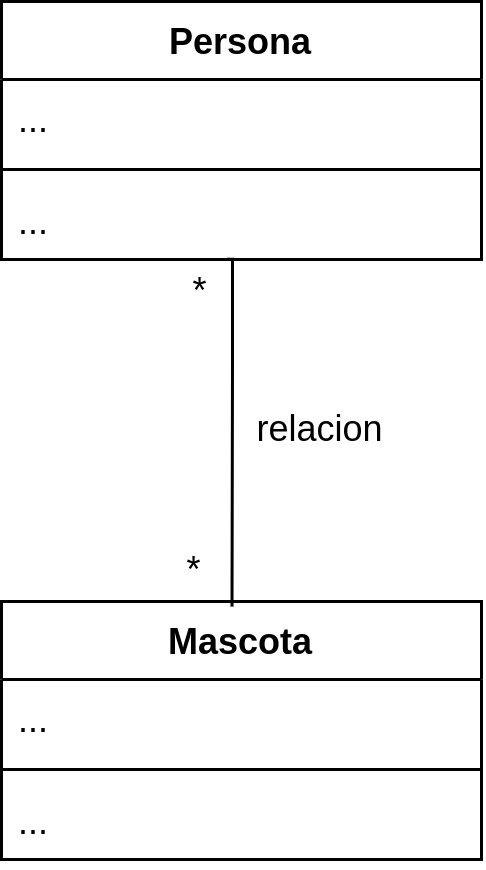

The diagram above was exported from draw.io. Its source (the exported page's mxGraphModel, read from the mxfile embedded in the PNG):
<mxGraphModel dx="648" dy="401" grid="0" gridSize="10" guides="1" tooltips="1" connect="1" arrows="1" fold="1" page="1" pageScale="1" pageWidth="827" pageHeight="1169" math="0" shadow="0">
  <root>
    <mxCell id="0" />
    <mxCell id="1" parent="0" />
    <mxCell id="-UJZzlDnHft426m9TDXW-5" value="Persona" style="swimlane;fontStyle=1;align=center;verticalAlign=top;childLayout=stackLayout;horizontal=1;startSize=26;horizontalStack=0;resizeParent=1;resizeParentMax=0;resizeLast=0;collapsible=1;marginBottom=0;whiteSpace=wrap;html=1;" vertex="1" parent="1">
      <mxGeometry x="240" y="174" width="160" height="86" as="geometry" />
    </mxCell>
    <mxCell id="-UJZzlDnHft426m9TDXW-6" value="..." style="text;strokeColor=none;fillColor=none;align=left;verticalAlign=top;spacingLeft=4;spacingRight=4;overflow=hidden;rotatable=0;points=[[0,0.5],[1,0.5]];portConstraint=eastwest;whiteSpace=wrap;html=1;" vertex="1" parent="-UJZzlDnHft426m9TDXW-5">
      <mxGeometry y="26" width="160" height="26" as="geometry" />
    </mxCell>
    <mxCell id="-UJZzlDnHft426m9TDXW-7" value="" style="line;strokeWidth=1;fillColor=none;align=left;verticalAlign=middle;spacingTop=-1;spacingLeft=3;spacingRight=3;rotatable=0;labelPosition=right;points=[];portConstraint=eastwest;strokeColor=inherit;" vertex="1" parent="-UJZzlDnHft426m9TDXW-5">
      <mxGeometry y="52" width="160" height="8" as="geometry" />
    </mxCell>
    <mxCell id="-UJZzlDnHft426m9TDXW-8" value="..." style="text;strokeColor=none;fillColor=none;align=left;verticalAlign=top;spacingLeft=4;spacingRight=4;overflow=hidden;rotatable=0;points=[[0,0.5],[1,0.5]];portConstraint=eastwest;whiteSpace=wrap;html=1;" vertex="1" parent="-UJZzlDnHft426m9TDXW-5">
      <mxGeometry y="60" width="160" height="26" as="geometry" />
    </mxCell>
    <mxCell id="-UJZzlDnHft426m9TDXW-9" value="Mascota" style="swimlane;fontStyle=1;align=center;verticalAlign=top;childLayout=stackLayout;horizontal=1;startSize=26;horizontalStack=0;resizeParent=1;resizeParentMax=0;resizeLast=0;collapsible=1;marginBottom=0;whiteSpace=wrap;html=1;" vertex="1" parent="1">
      <mxGeometry x="240" y="374" width="160" height="86" as="geometry" />
    </mxCell>
    <mxCell id="-UJZzlDnHft426m9TDXW-10" value="..." style="text;strokeColor=none;fillColor=none;align=left;verticalAlign=top;spacingLeft=4;spacingRight=4;overflow=hidden;rotatable=0;points=[[0,0.5],[1,0.5]];portConstraint=eastwest;whiteSpace=wrap;html=1;" vertex="1" parent="-UJZzlDnHft426m9TDXW-9">
      <mxGeometry y="26" width="160" height="26" as="geometry" />
    </mxCell>
    <mxCell id="-UJZzlDnHft426m9TDXW-11" value="" style="line;strokeWidth=1;fillColor=none;align=left;verticalAlign=middle;spacingTop=-1;spacingLeft=3;spacingRight=3;rotatable=0;labelPosition=right;points=[];portConstraint=eastwest;strokeColor=inherit;" vertex="1" parent="-UJZzlDnHft426m9TDXW-9">
      <mxGeometry y="52" width="160" height="8" as="geometry" />
    </mxCell>
    <mxCell id="-UJZzlDnHft426m9TDXW-12" value="..." style="text;strokeColor=none;fillColor=none;align=left;verticalAlign=top;spacingLeft=4;spacingRight=4;overflow=hidden;rotatable=0;points=[[0,0.5],[1,0.5]];portConstraint=eastwest;whiteSpace=wrap;html=1;" vertex="1" parent="-UJZzlDnHft426m9TDXW-9">
      <mxGeometry y="60" width="160" height="26" as="geometry" />
    </mxCell>
    <mxCell id="-UJZzlDnHft426m9TDXW-13" value="" style="endArrow=none;html=1;edgeStyle=orthogonalEdgeStyle;rounded=0;exitX=0.471;exitY=0.998;exitDx=0;exitDy=0;exitPerimeter=0;entryX=0.48;entryY=0.019;entryDx=0;entryDy=0;entryPerimeter=0;" edge="1" parent="1" source="-UJZzlDnHft426m9TDXW-8" target="-UJZzlDnHft426m9TDXW-9">
      <mxGeometry relative="1" as="geometry">
        <mxPoint x="284" y="328" as="sourcePoint" />
        <mxPoint x="444" y="328" as="targetPoint" />
        <Array as="points">
          <mxPoint x="317" y="260" />
          <mxPoint x="317" y="295" />
        </Array>
      </mxGeometry>
    </mxCell>
    <mxCell id="-UJZzlDnHft426m9TDXW-16" value="*" style="text;html=1;align=center;verticalAlign=middle;resizable=0;points=[];autosize=1;strokeColor=none;fillColor=none;" vertex="1" parent="1">
      <mxGeometry x="292" y="351" width="23" height="26" as="geometry" />
    </mxCell>
    <mxCell id="-UJZzlDnHft426m9TDXW-17" value="*" style="text;html=1;align=center;verticalAlign=middle;resizable=0;points=[];autosize=1;strokeColor=none;fillColor=none;" vertex="1" parent="1">
      <mxGeometry x="294" y="258" width="23" height="26" as="geometry" />
    </mxCell>
    <mxCell id="-UJZzlDnHft426m9TDXW-18" value="relacion" style="text;html=1;align=center;verticalAlign=middle;resizable=0;points=[];autosize=1;strokeColor=none;fillColor=none;" vertex="1" parent="1">
      <mxGeometry x="316" y="304" width="60" height="26" as="geometry" />
    </mxCell>
  </root>
</mxGraphModel>